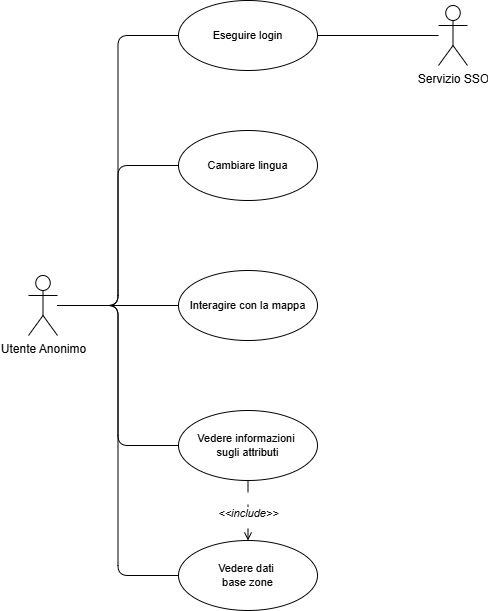

The diagram above was exported from draw.io. Its source (the exported page's mxGraphModel, read from the mxfile embedded in the PNG):
<mxGraphModel dx="1731" dy="924" grid="1" gridSize="10" guides="1" tooltips="1" connect="1" arrows="1" fold="1" page="1" pageScale="1" pageWidth="2336" pageHeight="1654" background="#FFFFFF" math="0" shadow="0">
  <root>
    <mxCell id="0" />
    <mxCell id="1" parent="0" />
    <mxCell id="S89QWAK0KGFmh9xgmWbr-1" style="edgeStyle=orthogonalEdgeStyle;shape=connector;curved=0;rounded=1;orthogonalLoop=1;jettySize=auto;html=1;entryX=0;entryY=0.5;entryDx=0;entryDy=0;strokeColor=default;align=center;verticalAlign=middle;fontFamily=Helvetica;fontSize=11;fontColor=default;labelBackgroundColor=default;endArrow=none;endFill=0;" edge="1" parent="1" source="S89QWAK0KGFmh9xgmWbr-6" target="S89QWAK0KGFmh9xgmWbr-8">
      <mxGeometry relative="1" as="geometry" />
    </mxCell>
    <mxCell id="S89QWAK0KGFmh9xgmWbr-2" style="edgeStyle=orthogonalEdgeStyle;shape=connector;curved=0;rounded=1;orthogonalLoop=1;jettySize=auto;html=1;entryX=0;entryY=0.5;entryDx=0;entryDy=0;strokeColor=default;align=center;verticalAlign=middle;fontFamily=Helvetica;fontSize=11;fontColor=default;labelBackgroundColor=default;endArrow=none;endFill=0;" edge="1" parent="1" source="S89QWAK0KGFmh9xgmWbr-6" target="S89QWAK0KGFmh9xgmWbr-7">
      <mxGeometry relative="1" as="geometry" />
    </mxCell>
    <mxCell id="S89QWAK0KGFmh9xgmWbr-3" style="edgeStyle=orthogonalEdgeStyle;shape=connector;curved=0;rounded=1;orthogonalLoop=1;jettySize=auto;html=1;entryX=0;entryY=0.5;entryDx=0;entryDy=0;strokeColor=default;align=center;verticalAlign=middle;fontFamily=Helvetica;fontSize=11;fontColor=default;labelBackgroundColor=default;endArrow=none;endFill=0;" edge="1" parent="1" source="S89QWAK0KGFmh9xgmWbr-6" target="S89QWAK0KGFmh9xgmWbr-9">
      <mxGeometry relative="1" as="geometry" />
    </mxCell>
    <mxCell id="S89QWAK0KGFmh9xgmWbr-4" style="edgeStyle=orthogonalEdgeStyle;shape=connector;curved=0;rounded=1;orthogonalLoop=1;jettySize=auto;html=1;entryX=0;entryY=0.5;entryDx=0;entryDy=0;strokeColor=default;align=center;verticalAlign=middle;fontFamily=Helvetica;fontSize=11;fontColor=default;labelBackgroundColor=default;endArrow=none;endFill=0;" edge="1" parent="1" source="S89QWAK0KGFmh9xgmWbr-6" target="S89QWAK0KGFmh9xgmWbr-13">
      <mxGeometry relative="1" as="geometry" />
    </mxCell>
    <mxCell id="S89QWAK0KGFmh9xgmWbr-5" style="edgeStyle=orthogonalEdgeStyle;rounded=1;orthogonalLoop=1;jettySize=auto;html=1;entryX=0;entryY=0.5;entryDx=0;entryDy=0;curved=0;endArrow=none;endFill=0;" edge="1" parent="1" source="S89QWAK0KGFmh9xgmWbr-6" target="S89QWAK0KGFmh9xgmWbr-10">
      <mxGeometry relative="1" as="geometry" />
    </mxCell>
    <mxCell id="S89QWAK0KGFmh9xgmWbr-6" value="Utente Anonimo" style="shape=umlActor;verticalLabelPosition=bottom;verticalAlign=top;html=1;outlineConnect=0;" vertex="1" parent="1">
      <mxGeometry x="1620" y="295" width="29" height="60" as="geometry" />
    </mxCell>
    <mxCell id="S89QWAK0KGFmh9xgmWbr-7" value="Cambiare lingua" style="ellipse;whiteSpace=wrap;html=1;fontFamily=Helvetica;fontSize=11;fontColor=default;labelBackgroundColor=default;" vertex="1" parent="1">
      <mxGeometry x="1770" y="150" width="139" height="70" as="geometry" />
    </mxCell>
    <mxCell id="S89QWAK0KGFmh9xgmWbr-8" value="Vedere dati&amp;nbsp;&lt;div&gt;base zone&lt;/div&gt;" style="ellipse;whiteSpace=wrap;html=1;fontFamily=Helvetica;fontSize=11;fontColor=default;labelBackgroundColor=default;" vertex="1" parent="1">
      <mxGeometry x="1770" y="560" width="139" height="70" as="geometry" />
    </mxCell>
    <mxCell id="S89QWAK0KGFmh9xgmWbr-9" value="Eseguire login" style="ellipse;whiteSpace=wrap;html=1;fontFamily=Helvetica;fontSize=11;fontColor=default;labelBackgroundColor=default;" vertex="1" parent="1">
      <mxGeometry x="1770" y="20" width="139" height="70" as="geometry" />
    </mxCell>
    <mxCell id="S89QWAK0KGFmh9xgmWbr-10" value="Interagire con la mappa" style="ellipse;whiteSpace=wrap;html=1;fontFamily=Helvetica;fontSize=11;fontColor=default;labelBackgroundColor=default;" vertex="1" parent="1">
      <mxGeometry x="1770" y="290" width="139" height="70" as="geometry" />
    </mxCell>
    <mxCell id="S89QWAK0KGFmh9xgmWbr-11" style="edgeStyle=orthogonalEdgeStyle;rounded=1;orthogonalLoop=1;jettySize=auto;html=1;entryX=1;entryY=0.5;entryDx=0;entryDy=0;curved=0;endArrow=none;endFill=0;" edge="1" parent="1" source="S89QWAK0KGFmh9xgmWbr-12" target="S89QWAK0KGFmh9xgmWbr-9">
      <mxGeometry relative="1" as="geometry" />
    </mxCell>
    <mxCell id="S89QWAK0KGFmh9xgmWbr-12" value="Servizio SSO" style="shape=umlActor;verticalLabelPosition=bottom;verticalAlign=top;html=1;" vertex="1" parent="1">
      <mxGeometry x="2030" y="25" width="29" height="60" as="geometry" />
    </mxCell>
    <mxCell id="S89QWAK0KGFmh9xgmWbr-13" value="Vedere informazioni&amp;nbsp;&lt;div&gt;sugli attributi&lt;/div&gt;" style="ellipse;whiteSpace=wrap;html=1;fontFamily=Helvetica;fontSize=11;fontColor=default;labelBackgroundColor=default;" vertex="1" parent="1">
      <mxGeometry x="1770" y="430" width="139" height="70" as="geometry" />
    </mxCell>
    <mxCell id="S89QWAK0KGFmh9xgmWbr-14" value="&lt;i style=&quot;&quot;&gt;&amp;lt;&amp;lt;include&amp;gt;&amp;gt;&lt;/i&gt;" style="edgeStyle=orthogonalEdgeStyle;shape=connector;curved=0;rounded=1;orthogonalLoop=1;jettySize=auto;html=1;strokeColor=default;align=center;verticalAlign=middle;fontFamily=Helvetica;fontSize=11;fontColor=default;labelBackgroundColor=default;endArrow=open;endFill=0;startArrow=none;startFill=0;dashed=1;dashPattern=12 12;exitX=0.5;exitY=1;exitDx=0;exitDy=0;entryX=0.5;entryY=0;entryDx=0;entryDy=0;" edge="1" parent="1" source="S89QWAK0KGFmh9xgmWbr-13" target="S89QWAK0KGFmh9xgmWbr-8">
      <mxGeometry x="0.084" relative="1" as="geometry">
        <mxPoint as="offset" />
        <mxPoint x="1850" y="735" as="sourcePoint" />
        <mxPoint x="1840" y="660" as="targetPoint" />
      </mxGeometry>
    </mxCell>
  </root>
</mxGraphModel>